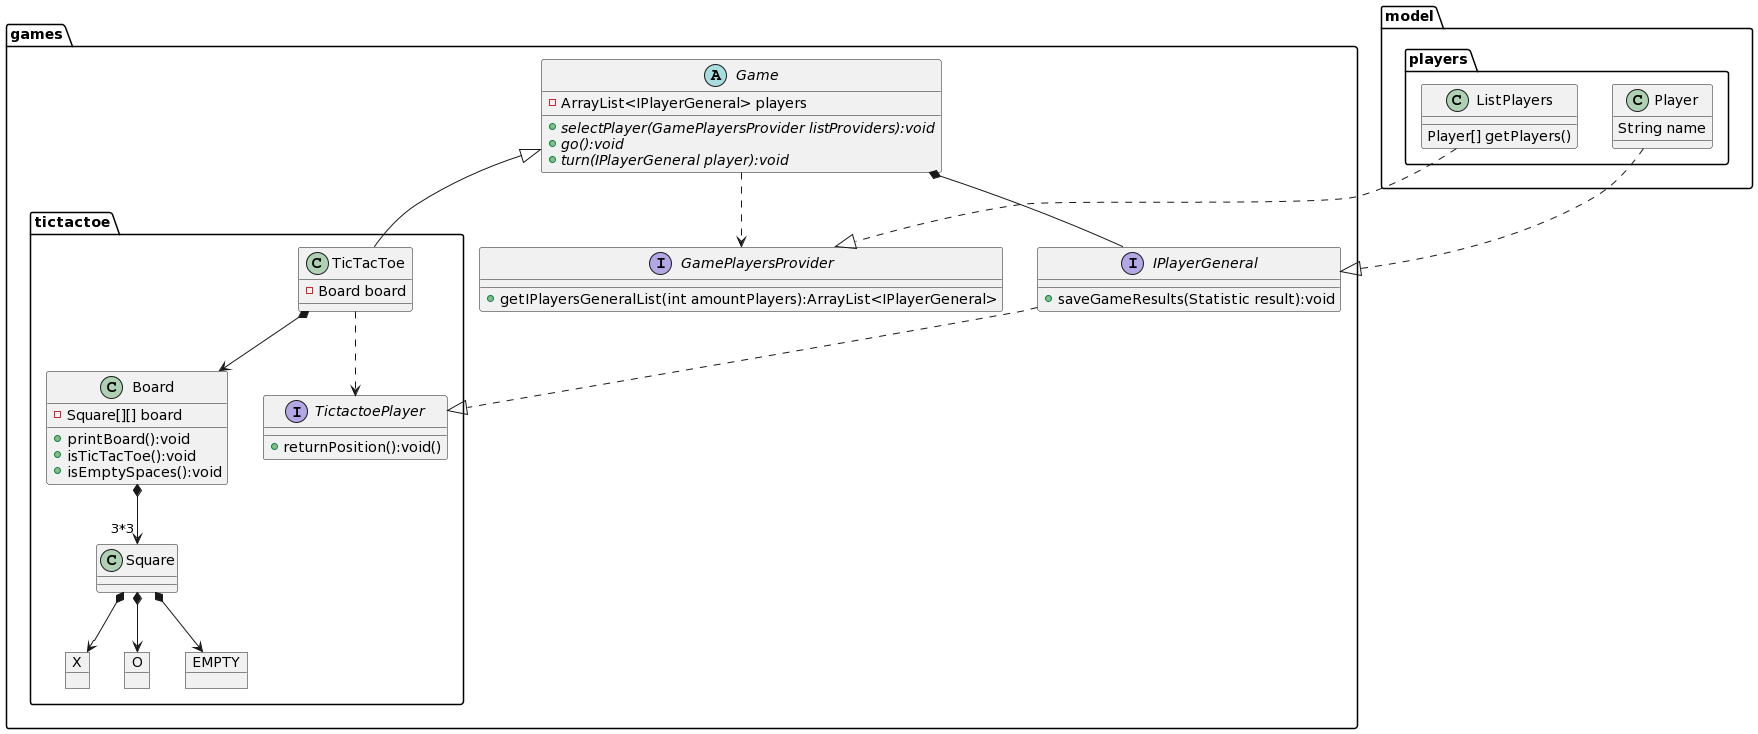

The diagram above was rendered by PlantUML. Its source (embedded in the PNG):
@startuml
package games {

    interface GamePlayersProvider {
        +getIPlayersGeneralList(int amountPlayers):ArrayList<IPlayerGeneral>
    }

abstract Game {
    -ArrayList<IPlayerGeneral> players
    +{abstract}selectPlayer(GamePlayersProvider listProviders):void
    +{abstract}go():void
    +{abstract}turn(IPlayerGeneral player):void
}

interface IPlayerGeneral{
    +saveGameResults(Statistic result):void
}


package tictactoe {

    interface TictactoePlayer{
        +returnPosition():void()
    }

    class TicTacToe{
        -Board board
    }

    class Board {
        -Square[][] board
        +printBoard():void
        +isTicTacToe():void
        +isEmptySpaces():void
    }

    class Square {}

    object X
    object O
    object EMPTY

}

}

package model {

    package players {

        class Player {
            String name
        }
        
        class ListPlayers{
            Player[] getPlayers()
        }

    }

}

Player ..|> IPlayerGeneral


IPlayerGeneral ..|> TictactoePlayer
Board *--> "3*3" Square

Game *-- IPlayerGeneral

Game ..> GamePlayersProvider
ListPlayers ..|> GamePlayersProvider


TicTacToe -up-|> Game

TicTacToe *--> Board
TicTacToe ..> TictactoePlayer

Square *--> X
Square *--> O
Square *--> EMPTY
@enduml